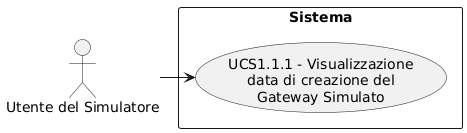

The diagram above was rendered by PlantUML. Its source (embedded in the PNG):
@startuml
skinparam wrapWidth 200
skinparam MaxMessageSize 150
top to bottom direction
skinparam packageStyle rectangle

actor "Utente del Simulatore" as SA_sym_usr

rectangle "Sistema" {
    usecase "UCS1.1.1 - Visualizzazione data di creazione del Gateway Simulato" as visualizzazione_data_creazione_simulazione
}

SA_sym_usr -right-> visualizzazione_data_creazione_simulazione
@enduml